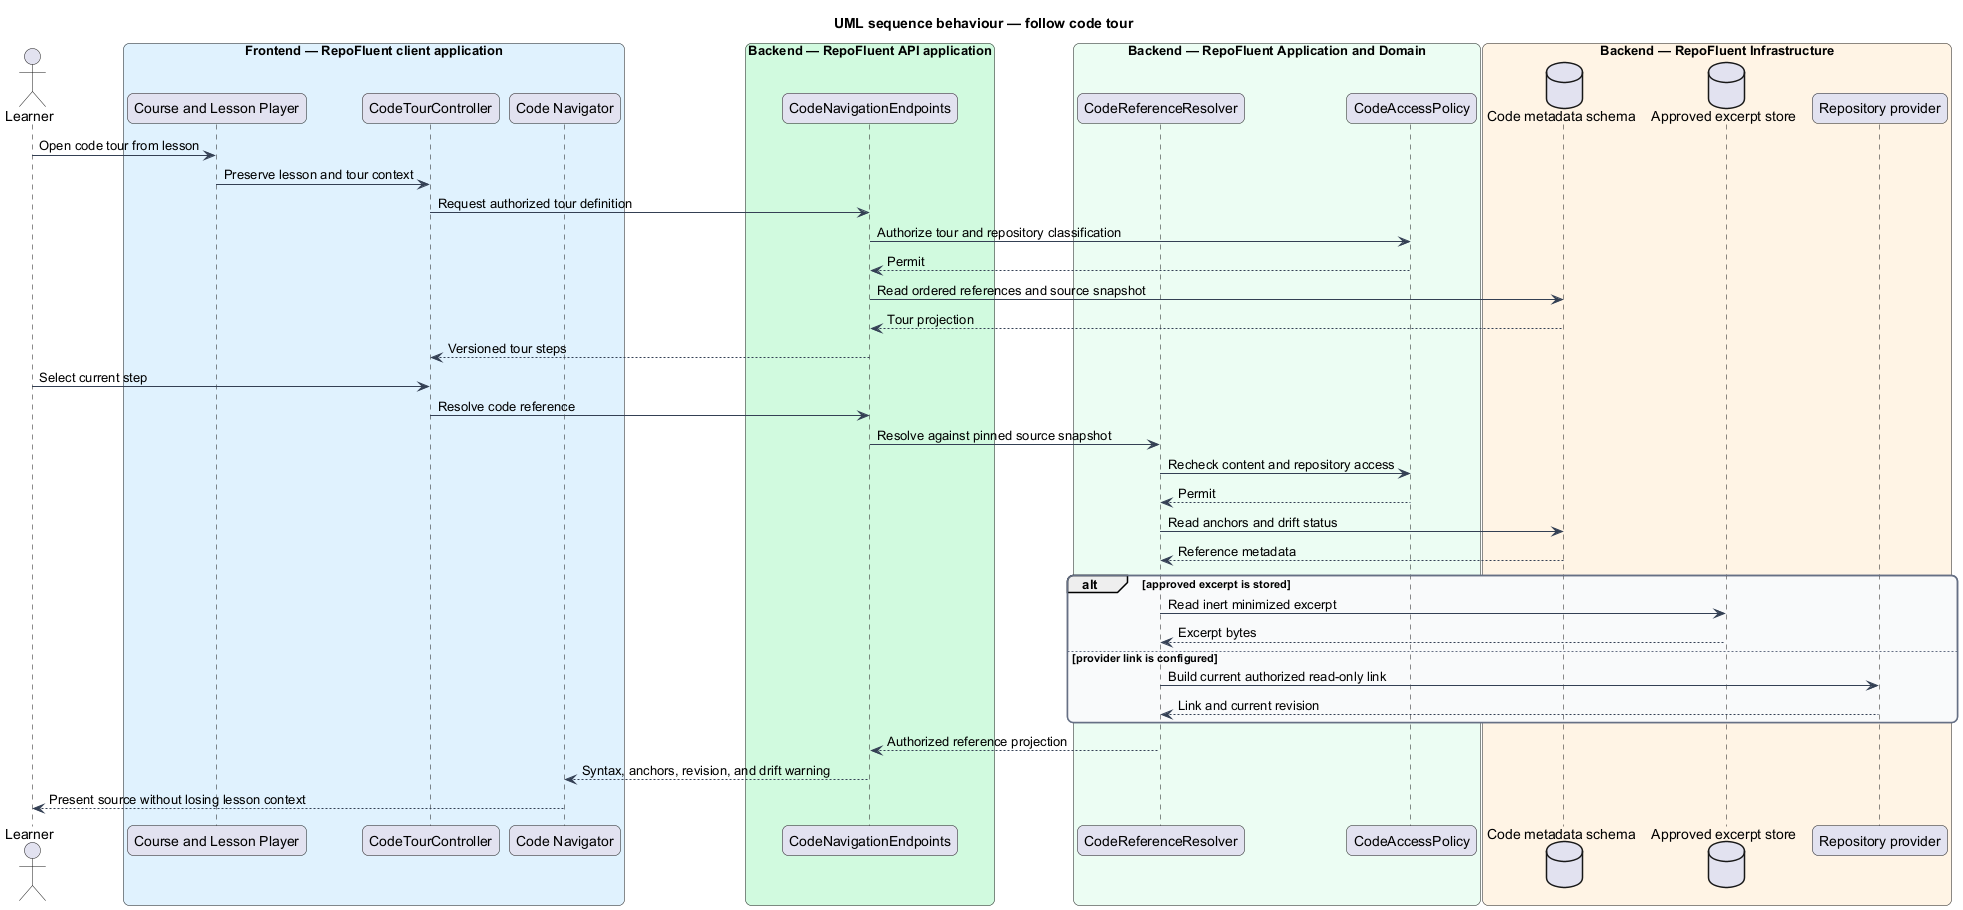

The diagram above was rendered by PlantUML. Its source (embedded in the PNG):
@startuml
title UML sequence behaviour — follow code tour
skinparam backgroundColor #FFFFFF
skinparam shadowing false
skinparam roundcorner 12
skinparam defaultFontName Arial
skinparam ArrowColor #344054
skinparam rectangle {
  BorderColor #344054
  FontColor #101828
}
skinparam package {
  BorderColor #667085
  FontColor #101828
  BackgroundColor #F9FAFB
}
actor "Learner" as actor
box "Frontend — RepoFluent client application" #E0F2FE
  participant "Course and Lesson Player" as lesson
  participant "CodeTourController" as tour
  participant "Code Navigator" as view
end box
box "Backend — RepoFluent API application" #D1FADF
  participant "CodeNavigationEndpoints" as endpoints
end box
box "Backend — RepoFluent Application and Domain" #ECFDF3
  participant "CodeReferenceResolver" as resolver
  participant "CodeAccessPolicy" as policy
end box
box "Backend — RepoFluent Infrastructure" #FFF4E5
  database "Code metadata schema" as metadata
  database "Approved excerpt store" as excerpts
  participant "Repository provider" as provider
end box
actor -> lesson : Open code tour from lesson
lesson -> tour : Preserve lesson and tour context
tour -> endpoints : Request authorized tour definition
endpoints -> policy : Authorize tour and repository classification
policy --> endpoints : Permit
endpoints -> metadata : Read ordered references and source snapshot
metadata --> endpoints : Tour projection
endpoints --> tour : Versioned tour steps
actor -> tour : Select current step
tour -> endpoints : Resolve code reference
endpoints -> resolver : Resolve against pinned source snapshot
resolver -> policy : Recheck content and repository access
policy --> resolver : Permit
resolver -> metadata : Read anchors and drift status
metadata --> resolver : Reference metadata
alt approved excerpt is stored
  resolver -> excerpts : Read inert minimized excerpt
  excerpts --> resolver : Excerpt bytes
else provider link is configured
  resolver -> provider : Build current authorized read-only link
  provider --> resolver : Link and current revision
end
resolver --> endpoints : Authorized reference projection
endpoints --> view : Syntax, anchors, revision, and drift warning
view --> actor : Present source without losing lesson context
@enduml